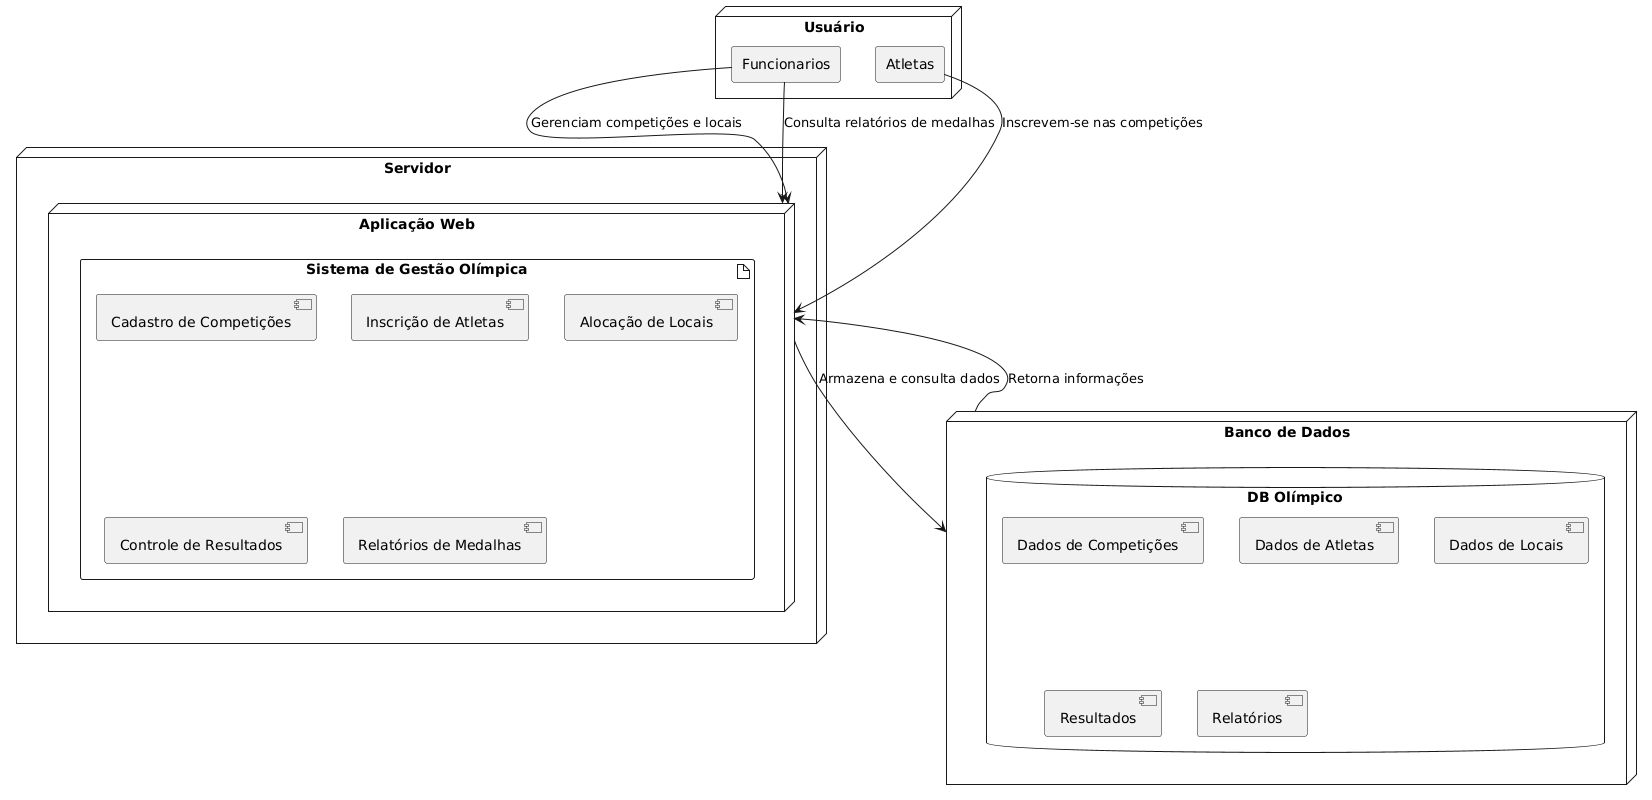

The diagram above was rendered by PlantUML. Its source (embedded in the PNG):
@startuml
node "Servidor" {
    node "Aplicação Web" {
        artifact "Sistema de Gestão Olímpica" {
            [Cadastro de Competições]
            [Inscrição de Atletas]
            [Alocação de Locais]
            [Controle de Resultados]
            [Relatórios de Medalhas]
        }
    }
}

node "Banco de Dados" {
    database "DB Olímpico" {
        [Dados de Competições]
        [Dados de Atletas]
        [Dados de Locais]
        [Resultados]
        [Relatórios]
    }
}

node "Usuário" {
    agent "Funcionarios" 
    agent "Atletas"
}

Funcionarios --> "Aplicação Web": Gerenciam competições e locais
Atletas --> "Aplicação Web": Inscrevem-se nas competições
"Aplicação Web" --> "Banco de Dados": Armazena e consulta dados
"Banco de Dados" --> "Aplicação Web": Retorna informações
Funcionarios --> "Aplicação Web": Consulta relatórios de medalhas
@enduml